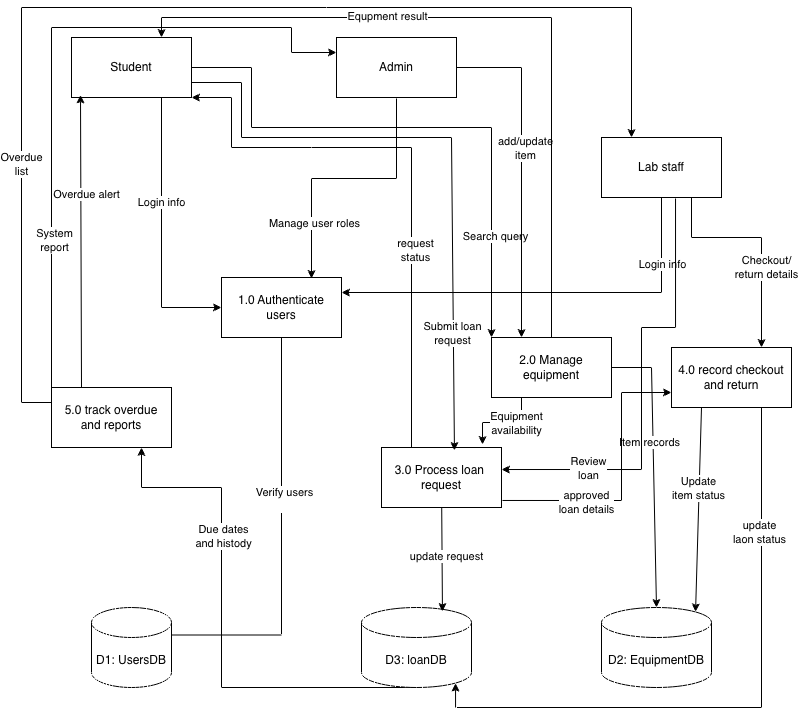

The diagram above was exported from draw.io. Its source (the exported page's mxGraphModel, read from the mxfile embedded in the PNG):
<mxGraphModel dx="1286" dy="864" grid="1" gridSize="10" guides="1" tooltips="1" connect="1" arrows="1" fold="1" page="1" pageScale="1" pageWidth="850" pageHeight="1100" math="0" shadow="0">
  <root>
    <mxCell id="0" />
    <mxCell id="1" parent="0" />
    <mxCell id="a35O717jG1lt4XcCYpfc-4" edge="1" parent="1" source="a35O717jG1lt4XcCYpfc-1" style="edgeStyle=orthogonalEdgeStyle;rounded=0;orthogonalLoop=1;jettySize=auto;html=1;exitX=0.75;exitY=1;exitDx=0;exitDy=0;entryX=0;entryY=0.5;entryDx=0;entryDy=0;" target="a35O717jG1lt4XcCYpfc-3" value="Login info">
      <mxGeometry relative="1" x="-0.2222" as="geometry">
        <Array as="points">
          <mxPoint x="190" y="310" />
        </Array>
        <mxPoint x="190" y="310" as="targetPoint" />
      </mxGeometry>
    </mxCell>
    <mxCell id="a35O717jG1lt4XcCYpfc-19" edge="1" parent="1" source="a35O717jG1lt4XcCYpfc-1" style="edgeStyle=none;rounded=0;orthogonalLoop=1;jettySize=auto;html=1;entryX=0;entryY=0;entryDx=0;entryDy=0;" target="a35O717jG1lt4XcCYpfc-18">
      <mxGeometry relative="1" x="0.0944" as="geometry">
        <Array as="points">
          <mxPoint x="280" y="70" />
          <mxPoint x="280" y="130" />
          <mxPoint x="520" y="130" />
        </Array>
      </mxGeometry>
    </mxCell>
    <mxCell id="a35O717jG1lt4XcCYpfc-20" connectable="0" parent="a35O717jG1lt4XcCYpfc-19" style="edgeLabel;html=1;align=center;verticalAlign=middle;resizable=0;points=[];" value="Search query" vertex="1">
      <mxGeometry relative="1" x="0.6404" y="3" as="geometry">
        <mxPoint as="offset" />
      </mxGeometry>
    </mxCell>
    <mxCell id="a35O717jG1lt4XcCYpfc-1" parent="1" style="rounded=0;whiteSpace=wrap;html=1;" value="Student" vertex="1">
      <mxGeometry height="60" width="120" x="100" y="40" as="geometry" />
    </mxCell>
    <mxCell id="a35O717jG1lt4XcCYpfc-13" edge="1" parent="1" source="a35O717jG1lt4XcCYpfc-2" style="edgeStyle=none;rounded=0;orthogonalLoop=1;jettySize=auto;html=1;entryX=1;entryY=0.25;entryDx=0;entryDy=0;" target="a35O717jG1lt4XcCYpfc-3">
      <mxGeometry relative="1" as="geometry">
        <Array as="points">
          <mxPoint x="690" y="295" />
        </Array>
      </mxGeometry>
    </mxCell>
    <mxCell id="a35O717jG1lt4XcCYpfc-16" connectable="0" parent="a35O717jG1lt4XcCYpfc-13" style="edgeLabel;html=1;align=center;verticalAlign=middle;resizable=0;points=[];" value="Login info" vertex="1">
      <mxGeometry relative="1" x="-0.6854" as="geometry">
        <mxPoint y="1" as="offset" />
      </mxGeometry>
    </mxCell>
    <mxCell id="a35O717jG1lt4XcCYpfc-40" edge="1" parent="1" source="a35O717jG1lt4XcCYpfc-2" style="edgeStyle=none;rounded=0;orthogonalLoop=1;jettySize=auto;html=1;exitX=0.75;exitY=1;exitDx=0;exitDy=0;entryX=0.75;entryY=0;entryDx=0;entryDy=0;" target="a35O717jG1lt4XcCYpfc-39">
      <mxGeometry relative="1" as="geometry">
        <Array as="points">
          <mxPoint x="720" y="240" />
          <mxPoint x="790" y="240" />
        </Array>
      </mxGeometry>
    </mxCell>
    <mxCell id="a35O717jG1lt4XcCYpfc-41" connectable="0" parent="a35O717jG1lt4XcCYpfc-40" style="edgeLabel;html=1;align=center;verticalAlign=middle;resizable=0;points=[];" value="Checkout/&lt;div&gt;return details&lt;/div&gt;" vertex="1">
      <mxGeometry relative="1" x="0.2636" y="4" as="geometry">
        <mxPoint as="offset" />
      </mxGeometry>
    </mxCell>
    <mxCell id="a35O717jG1lt4XcCYpfc-2" parent="1" style="rounded=0;whiteSpace=wrap;html=1;" value="Lab staff" vertex="1">
      <mxGeometry height="60" width="120" x="630" y="140" as="geometry" />
    </mxCell>
    <mxCell id="a35O717jG1lt4XcCYpfc-8" edge="1" parent="1" source="a35O717jG1lt4XcCYpfc-3" style="edgeStyle=none;rounded=0;orthogonalLoop=1;jettySize=auto;html=1;exitX=0.5;exitY=1;exitDx=0;exitDy=0;entryX=0;entryY=0;entryDx=0;entryDy=27.5;entryPerimeter=0;" target="a35O717jG1lt4XcCYpfc-7">
      <mxGeometry relative="1" as="geometry">
        <Array as="points">
          <mxPoint x="310" y="637.5" />
        </Array>
        <mxPoint x="310" y="640" as="targetPoint" />
      </mxGeometry>
    </mxCell>
    <mxCell id="a35O717jG1lt4XcCYpfc-9" connectable="0" parent="a35O717jG1lt4XcCYpfc-8" style="edgeLabel;html=1;align=center;verticalAlign=middle;resizable=0;points=[];" value="Verify users&lt;div&gt;&lt;br&gt;&lt;/div&gt;" vertex="1">
      <mxGeometry relative="1" x="-0.3423" y="2" as="geometry">
        <mxPoint y="1" as="offset" />
      </mxGeometry>
    </mxCell>
    <mxCell id="a35O717jG1lt4XcCYpfc-3" parent="1" style="rounded=0;whiteSpace=wrap;html=1;" value="1.0 Authenticate users" vertex="1">
      <mxGeometry height="60" width="120" x="250" y="280" as="geometry" />
    </mxCell>
    <mxCell id="a35O717jG1lt4XcCYpfc-7" parent="1" style="shape=cylinder3;whiteSpace=wrap;html=1;boundedLbl=1;backgroundOutline=1;size=15;" value="D1: UsersDB" vertex="1">
      <mxGeometry height="80" width="80" x="120" y="610" as="geometry" />
    </mxCell>
    <mxCell id="a35O717jG1lt4XcCYpfc-11" edge="1" parent="1" style="edgeStyle=none;rounded=0;orthogonalLoop=1;jettySize=auto;html=1;entryX=0.75;entryY=0;entryDx=0;entryDy=0;">
      <mxGeometry relative="1" as="geometry">
        <Array as="points">
          <mxPoint x="425" y="181" />
          <mxPoint x="340" y="181" />
        </Array>
        <mxPoint x="425" y="101" as="sourcePoint" />
        <mxPoint x="340" y="281" as="targetPoint" />
      </mxGeometry>
    </mxCell>
    <mxCell id="a35O717jG1lt4XcCYpfc-12" connectable="0" parent="a35O717jG1lt4XcCYpfc-11" style="edgeLabel;html=1;align=center;verticalAlign=middle;resizable=0;points=[];" value="&lt;div&gt;&lt;br&gt;&lt;/div&gt;" vertex="1">
      <mxGeometry relative="1" x="-0.2679" y="4" as="geometry">
        <mxPoint as="offset" />
      </mxGeometry>
    </mxCell>
    <mxCell id="a35O717jG1lt4XcCYpfc-17" connectable="0" parent="a35O717jG1lt4XcCYpfc-11" style="edgeLabel;html=1;align=center;verticalAlign=middle;resizable=0;points=[];" value="Manage user roles" vertex="1">
      <mxGeometry relative="1" x="0.5736" y="2" as="geometry">
        <mxPoint as="offset" />
      </mxGeometry>
    </mxCell>
    <mxCell id="a35O717jG1lt4XcCYpfc-21" edge="1" parent="1" source="a35O717jG1lt4XcCYpfc-10" style="edgeStyle=none;rounded=0;orthogonalLoop=1;jettySize=auto;html=1;entryX=0.25;entryY=0;entryDx=0;entryDy=0;" target="a35O717jG1lt4XcCYpfc-18">
      <mxGeometry relative="1" as="geometry">
        <Array as="points">
          <mxPoint x="550" y="70" />
        </Array>
      </mxGeometry>
    </mxCell>
    <mxCell id="a35O717jG1lt4XcCYpfc-22" connectable="0" parent="a35O717jG1lt4XcCYpfc-21" style="edgeLabel;html=1;align=center;verticalAlign=middle;resizable=0;points=[];" value="add/update&lt;div&gt;item&lt;/div&gt;" vertex="1">
      <mxGeometry relative="1" x="-0.1373" y="3" as="geometry">
        <mxPoint as="offset" />
      </mxGeometry>
    </mxCell>
    <mxCell id="a35O717jG1lt4XcCYpfc-10" parent="1" style="rounded=0;whiteSpace=wrap;html=1;" value="Admin" vertex="1">
      <mxGeometry height="60" width="120" x="365" y="40" as="geometry" />
    </mxCell>
    <mxCell id="a35O717jG1lt4XcCYpfc-26" edge="1" parent="1" source="a35O717jG1lt4XcCYpfc-18" style="edgeStyle=none;rounded=0;orthogonalLoop=1;jettySize=auto;html=1;entryX=0.75;entryY=0;entryDx=0;entryDy=0;" target="a35O717jG1lt4XcCYpfc-1">
      <mxGeometry relative="1" as="geometry">
        <Array as="points">
          <mxPoint x="580" y="20" />
          <mxPoint x="190" y="20" />
        </Array>
        <mxPoint x="580" y="20" as="targetPoint" />
      </mxGeometry>
    </mxCell>
    <mxCell id="a35O717jG1lt4XcCYpfc-27" connectable="0" parent="a35O717jG1lt4XcCYpfc-26" style="edgeLabel;html=1;align=center;verticalAlign=middle;resizable=0;points=[];" value="Equpment result" vertex="1">
      <mxGeometry relative="1" x="0.3288" y="-2" as="geometry">
        <mxPoint as="offset" />
      </mxGeometry>
    </mxCell>
    <mxCell id="5cLEGBSjL8MjYACLgmw0-3" edge="1" parent="1" source="a35O717jG1lt4XcCYpfc-18" style="edgeStyle=orthogonalEdgeStyle;rounded=0;orthogonalLoop=1;jettySize=auto;html=1;exitX=0.25;exitY=1;exitDx=0;exitDy=0;entryX=0.842;entryY=-0.05;entryDx=0;entryDy=0;entryPerimeter=0;" target="a35O717jG1lt4XcCYpfc-28">
      <mxGeometry relative="1" x="-0.6512" as="geometry">
        <mxPoint x="550" y="430" as="targetPoint" />
      </mxGeometry>
    </mxCell>
    <mxCell id="5cLEGBSjL8MjYACLgmw0-4" connectable="0" parent="5cLEGBSjL8MjYACLgmw0-3" style="edgeLabel;html=1;align=center;verticalAlign=middle;resizable=0;points=[];" value="Equipment&lt;div&gt;availability&lt;/div&gt;" vertex="1">
      <mxGeometry relative="1" x="-0.2791" as="geometry">
        <mxPoint as="offset" />
      </mxGeometry>
    </mxCell>
    <mxCell id="a35O717jG1lt4XcCYpfc-18" parent="1" style="rounded=0;whiteSpace=wrap;html=1;" value="2.0 Manage equipment" vertex="1">
      <mxGeometry height="60" width="120" x="520" y="340" as="geometry" />
    </mxCell>
    <mxCell id="a35O717jG1lt4XcCYpfc-23" parent="1" style="shape=cylinder3;whiteSpace=wrap;html=1;boundedLbl=1;backgroundOutline=1;size=15;" value="D2: EquipmentDB" vertex="1">
      <mxGeometry height="80" width="110" x="630" y="610" as="geometry" />
    </mxCell>
    <mxCell id="a35O717jG1lt4XcCYpfc-24" edge="1" parent="1" source="a35O717jG1lt4XcCYpfc-18" style="edgeStyle=none;rounded=0;orthogonalLoop=1;jettySize=auto;html=1;entryX=0.5;entryY=0;entryDx=0;entryDy=0;entryPerimeter=0;" target="a35O717jG1lt4XcCYpfc-23">
      <mxGeometry relative="1" as="geometry">
        <Array as="points">
          <mxPoint x="680" y="370" />
        </Array>
      </mxGeometry>
    </mxCell>
    <mxCell id="a35O717jG1lt4XcCYpfc-25" connectable="0" parent="a35O717jG1lt4XcCYpfc-24" style="edgeLabel;html=1;align=center;verticalAlign=middle;resizable=0;points=[];" value="Item records" vertex="1">
      <mxGeometry relative="1" x="-0.1873" y="-4" as="geometry">
        <mxPoint as="offset" />
      </mxGeometry>
    </mxCell>
    <mxCell id="a35O717jG1lt4XcCYpfc-31" edge="1" parent="1" source="a35O717jG1lt4XcCYpfc-28" style="edgeStyle=none;rounded=0;orthogonalLoop=1;jettySize=auto;html=1;entryX=1;entryY=1;entryDx=0;entryDy=0;exitX=0.25;exitY=0;exitDx=0;exitDy=0;" target="a35O717jG1lt4XcCYpfc-1">
      <mxGeometry relative="1" x="-0.0767" as="geometry">
        <Array as="points">
          <mxPoint x="440" y="150" />
          <mxPoint x="340" y="150" />
          <mxPoint x="260" y="150" />
          <mxPoint x="260" y="100" />
        </Array>
      </mxGeometry>
    </mxCell>
    <mxCell id="a35O717jG1lt4XcCYpfc-32" connectable="0" parent="a35O717jG1lt4XcCYpfc-31" style="edgeLabel;html=1;align=center;verticalAlign=middle;resizable=0;points=[];" value="request&lt;div&gt;status&lt;/div&gt;" vertex="1">
      <mxGeometry relative="1" x="-0.3035" y="-3" as="geometry">
        <mxPoint y="1" as="offset" />
      </mxGeometry>
    </mxCell>
    <mxCell id="5cLEGBSjL8MjYACLgmw0-1" edge="1" parent="1" source="a35O717jG1lt4XcCYpfc-28" style="edgeStyle=orthogonalEdgeStyle;rounded=0;orthogonalLoop=1;jettySize=auto;html=1;exitX=1.008;exitY=0.883;exitDx=0;exitDy=0;entryX=0;entryY=0.75;entryDx=0;entryDy=0;exitPerimeter=0;" target="a35O717jG1lt4XcCYpfc-39">
      <mxGeometry relative="1" x="-0.3358" as="geometry">
        <Array as="points">
          <mxPoint x="650" y="503" />
          <mxPoint x="650" y="395" />
        </Array>
        <mxPoint x="700" y="495" as="targetPoint" />
      </mxGeometry>
    </mxCell>
    <mxCell id="5cLEGBSjL8MjYACLgmw0-2" connectable="0" parent="5cLEGBSjL8MjYACLgmw0-1" style="edgeLabel;html=1;align=center;verticalAlign=middle;resizable=0;points=[];" value="approved&lt;div&gt;loan details&lt;/div&gt;" vertex="1">
      <mxGeometry relative="1" x="-0.3936" y="-2" as="geometry">
        <mxPoint as="offset" />
      </mxGeometry>
    </mxCell>
    <mxCell id="a35O717jG1lt4XcCYpfc-28" parent="1" style="rounded=0;whiteSpace=wrap;html=1;" value="3.0 Process loan&amp;nbsp;&lt;div&gt;request&lt;/div&gt;" vertex="1">
      <mxGeometry height="60" width="120" x="410" y="450" as="geometry" />
    </mxCell>
    <mxCell id="a35O717jG1lt4XcCYpfc-29" edge="1" parent="1" source="a35O717jG1lt4XcCYpfc-1" style="edgeStyle=none;rounded=0;orthogonalLoop=1;jettySize=auto;html=1;exitX=1;exitY=0.75;exitDx=0;exitDy=0;entryX=0.608;entryY=0.05;entryDx=0;entryDy=0;entryPerimeter=0;" target="a35O717jG1lt4XcCYpfc-28">
      <mxGeometry relative="1" x="0.0785" as="geometry">
        <Array as="points">
          <mxPoint x="270" y="85" />
          <mxPoint x="270" y="140" />
          <mxPoint x="480" y="140" />
        </Array>
      </mxGeometry>
    </mxCell>
    <mxCell id="a35O717jG1lt4XcCYpfc-30" connectable="0" parent="a35O717jG1lt4XcCYpfc-29" style="edgeLabel;html=1;align=center;verticalAlign=middle;resizable=0;points=[];" value="Submit loan&lt;div&gt;request&lt;/div&gt;" vertex="1">
      <mxGeometry relative="1" x="0.6242" y="-1" as="geometry">
        <mxPoint as="offset" />
      </mxGeometry>
    </mxCell>
    <mxCell id="a35O717jG1lt4XcCYpfc-34" edge="1" parent="1" source="a35O717jG1lt4XcCYpfc-2" style="edgeStyle=none;rounded=0;orthogonalLoop=1;jettySize=auto;html=1;exitX=0.617;exitY=1.017;exitDx=0;exitDy=0;entryX=1;entryY=0.367;entryDx=0;entryDy=0;entryPerimeter=0;exitPerimeter=0;" target="a35O717jG1lt4XcCYpfc-28">
      <mxGeometry relative="1" x="-0.038" as="geometry">
        <Array as="points">
          <mxPoint x="704.04" y="330" />
          <mxPoint x="670" y="330" />
          <mxPoint x="670" y="472.02" />
        </Array>
      </mxGeometry>
    </mxCell>
    <mxCell id="a35O717jG1lt4XcCYpfc-35" connectable="0" parent="a35O717jG1lt4XcCYpfc-34" style="edgeLabel;html=1;align=center;verticalAlign=middle;resizable=0;points=[];" value="Review&lt;div&gt;loan&lt;/div&gt;" vertex="1">
      <mxGeometry relative="1" x="0.6136" y="-2" as="geometry">
        <mxPoint as="offset" />
      </mxGeometry>
    </mxCell>
    <mxCell id="a35O717jG1lt4XcCYpfc-56" edge="1" parent="1" source="a35O717jG1lt4XcCYpfc-36" style="edgeStyle=none;rounded=0;orthogonalLoop=1;jettySize=auto;html=1;exitX=0.5;exitY=1;exitDx=0;exitDy=0;exitPerimeter=0;entryX=0.75;entryY=1;entryDx=0;entryDy=0;" target="a35O717jG1lt4XcCYpfc-46">
      <mxGeometry relative="1" x="-0.0602" as="geometry">
        <Array as="points">
          <mxPoint x="250" y="690" />
          <mxPoint x="250" y="490" />
          <mxPoint x="170" y="490" />
        </Array>
      </mxGeometry>
    </mxCell>
    <mxCell id="a35O717jG1lt4XcCYpfc-57" connectable="0" parent="a35O717jG1lt4XcCYpfc-56" style="edgeLabel;html=1;align=center;verticalAlign=middle;resizable=0;points=[];" value="Due dates&lt;div&gt;and histody&lt;/div&gt;" vertex="1">
      <mxGeometry relative="1" x="0.3495" y="-1" as="geometry">
        <mxPoint as="offset" />
      </mxGeometry>
    </mxCell>
    <mxCell id="a35O717jG1lt4XcCYpfc-36" parent="1" style="shape=cylinder3;whiteSpace=wrap;html=1;boundedLbl=1;backgroundOutline=1;size=15;" value="D3: loanDB" vertex="1">
      <mxGeometry height="80" width="110" x="390" y="610" as="geometry" />
    </mxCell>
    <mxCell id="a35O717jG1lt4XcCYpfc-37" edge="1" parent="1" source="a35O717jG1lt4XcCYpfc-28" style="edgeStyle=none;rounded=0;orthogonalLoop=1;jettySize=auto;html=1;entryX=0.736;entryY=0.05;entryDx=0;entryDy=0;entryPerimeter=0;" target="a35O717jG1lt4XcCYpfc-36">
      <mxGeometry relative="1" as="geometry" />
    </mxCell>
    <mxCell id="a35O717jG1lt4XcCYpfc-38" connectable="0" parent="a35O717jG1lt4XcCYpfc-37" style="edgeLabel;html=1;align=center;verticalAlign=middle;resizable=0;points=[];" value="update request" vertex="1">
      <mxGeometry relative="1" x="-0.0571" y="4" as="geometry">
        <mxPoint as="offset" />
      </mxGeometry>
    </mxCell>
    <mxCell id="a35O717jG1lt4XcCYpfc-39" parent="1" style="rounded=0;whiteSpace=wrap;html=1;" value="4.0 record checkout&lt;div&gt;and return&lt;/div&gt;" vertex="1">
      <mxGeometry height="60" width="120" x="700" y="350" as="geometry" />
    </mxCell>
    <mxCell id="a35O717jG1lt4XcCYpfc-42" edge="1" parent="1" source="a35O717jG1lt4XcCYpfc-39" style="edgeStyle=none;rounded=0;orthogonalLoop=1;jettySize=auto;html=1;exitX=0.75;exitY=1;exitDx=0;exitDy=0;entryX=0.855;entryY=1;entryDx=0;entryDy=-4.35;entryPerimeter=0;" target="a35O717jG1lt4XcCYpfc-36">
      <mxGeometry relative="1" x="-0.0386" as="geometry">
        <Array as="points">
          <mxPoint x="790" y="710" />
          <mxPoint x="484.05" y="710" />
        </Array>
      </mxGeometry>
    </mxCell>
    <mxCell id="a35O717jG1lt4XcCYpfc-43" connectable="0" parent="a35O717jG1lt4XcCYpfc-42" style="edgeLabel;html=1;align=center;verticalAlign=middle;resizable=0;points=[];" value="update&lt;div&gt;laon status&lt;/div&gt;" vertex="1">
      <mxGeometry relative="1" x="-0.6081" y="-3" as="geometry">
        <mxPoint as="offset" />
      </mxGeometry>
    </mxCell>
    <mxCell id="a35O717jG1lt4XcCYpfc-44" edge="1" parent="1" source="a35O717jG1lt4XcCYpfc-39" style="edgeStyle=none;rounded=0;orthogonalLoop=1;jettySize=auto;html=1;exitX=0.25;exitY=1;exitDx=0;exitDy=0;entryX=0.855;entryY=0;entryDx=0;entryDy=4.35;entryPerimeter=0;" target="a35O717jG1lt4XcCYpfc-23">
      <mxGeometry relative="1" as="geometry" />
    </mxCell>
    <mxCell id="a35O717jG1lt4XcCYpfc-45" connectable="0" parent="a35O717jG1lt4XcCYpfc-44" style="edgeLabel;html=1;align=center;verticalAlign=middle;resizable=0;points=[];" value="Update&lt;div&gt;item status&lt;/div&gt;" vertex="1">
      <mxGeometry relative="1" x="-0.2119" y="-1" as="geometry">
        <mxPoint as="offset" />
      </mxGeometry>
    </mxCell>
    <mxCell id="a35O717jG1lt4XcCYpfc-51" edge="1" parent="1" source="a35O717jG1lt4XcCYpfc-46" style="edgeStyle=none;rounded=0;orthogonalLoop=1;jettySize=auto;html=1;exitX=0;exitY=0;exitDx=0;exitDy=0;entryX=0;entryY=0.25;entryDx=0;entryDy=0;" target="a35O717jG1lt4XcCYpfc-10">
      <mxGeometry relative="1" x="-0.0324" as="geometry">
        <Array as="points">
          <mxPoint x="80" y="30" />
          <mxPoint x="320" y="30" />
          <mxPoint x="320" y="55" />
        </Array>
      </mxGeometry>
    </mxCell>
    <mxCell id="a35O717jG1lt4XcCYpfc-53" connectable="0" parent="a35O717jG1lt4XcCYpfc-51" style="edgeLabel;html=1;align=center;verticalAlign=middle;resizable=0;points=[];" value="System&lt;div&gt;report&lt;/div&gt;" vertex="1">
      <mxGeometry relative="1" x="-0.5567" y="-2" as="geometry">
        <mxPoint y="1" as="offset" />
      </mxGeometry>
    </mxCell>
    <mxCell id="a35O717jG1lt4XcCYpfc-54" edge="1" parent="1" source="a35O717jG1lt4XcCYpfc-46" style="edgeStyle=none;rounded=0;orthogonalLoop=1;jettySize=auto;html=1;exitX=0;exitY=0.25;exitDx=0;exitDy=0;entryX=0.25;entryY=0;entryDx=0;entryDy=0;" target="a35O717jG1lt4XcCYpfc-2">
      <mxGeometry relative="1" x="0.0277" as="geometry">
        <Array as="points">
          <mxPoint x="50" y="405" />
          <mxPoint x="50" y="10" />
          <mxPoint x="660" y="10" />
        </Array>
      </mxGeometry>
    </mxCell>
    <mxCell id="a35O717jG1lt4XcCYpfc-55" connectable="0" parent="a35O717jG1lt4XcCYpfc-54" style="edgeLabel;html=1;align=center;verticalAlign=middle;resizable=0;points=[];" value="Overdue&lt;div&gt;list&lt;/div&gt;" vertex="1">
      <mxGeometry relative="1" x="-0.5373" y="1" as="geometry">
        <mxPoint y="1" as="offset" />
      </mxGeometry>
    </mxCell>
    <mxCell id="a35O717jG1lt4XcCYpfc-46" parent="1" style="rounded=0;whiteSpace=wrap;html=1;" value="5.0 track overdue&lt;div&gt;and reports&lt;/div&gt;" vertex="1">
      <mxGeometry height="60" width="120" x="80" y="390" as="geometry" />
    </mxCell>
    <mxCell id="a35O717jG1lt4XcCYpfc-49" edge="1" parent="1" source="a35O717jG1lt4XcCYpfc-46" style="edgeStyle=none;rounded=0;orthogonalLoop=1;jettySize=auto;html=1;exitX=0.25;exitY=0;exitDx=0;exitDy=0;entryX=0.075;entryY=0.958;entryDx=0;entryDy=0;entryPerimeter=0;" target="a35O717jG1lt4XcCYpfc-1">
      <mxGeometry relative="1" as="geometry" />
    </mxCell>
    <mxCell id="a35O717jG1lt4XcCYpfc-50" connectable="0" parent="a35O717jG1lt4XcCYpfc-49" style="edgeLabel;html=1;align=center;verticalAlign=middle;resizable=0;points=[];" value="Overdue alert" vertex="1">
      <mxGeometry relative="1" x="0.3229" y="-5" as="geometry">
        <mxPoint as="offset" />
      </mxGeometry>
    </mxCell>
  </root>
</mxGraphModel>